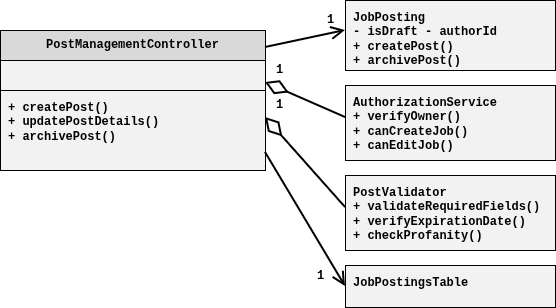

The diagram above was exported from draw.io. Its source (the exported page's mxGraphModel, read from the mxfile embedded in the PNG):
<mxGraphModel dx="681" dy="846" grid="1" gridSize="10" guides="1" tooltips="1" connect="1" arrows="1" fold="1" page="1" pageScale="1" pageWidth="1169" pageHeight="827" math="0" shadow="0">
  <root>
    <mxCell id="0" />
    <mxCell id="1" parent="0" />
    <mxCell id="2" parent="1" style="rounded=0;whiteSpace=wrap;html=1;fillColor=#D9D9D9;strokeColor=#000000;fontFamily=Courier New;fontSize=12;fontStyle=1;align=center;verticalAlign=middle;" value=" PostManagementController" vertex="1">
      <mxGeometry height="30" width="265" x="40" y="80" as="geometry" />
    </mxCell>
    <mxCell id="3" parent="1" style="rounded=0;whiteSpace=wrap;html=1;fillColor=#F2F2F2;strokeColor=#000000;fontFamily=Courier New;fontSize=12;fontStyle=1;align=left;verticalAlign=top;spacingLeft=6;spacingTop=4;" value="" vertex="1">
      <mxGeometry height="30" width="265" x="40" y="110" as="geometry" />
    </mxCell>
    <mxCell id="4" parent="1" style="rounded=0;whiteSpace=wrap;html=1;fillColor=#F2F2F2;strokeColor=#000000;fontFamily=Courier New;fontSize=12;fontStyle=1;align=left;verticalAlign=top;spacingLeft=6;spacingTop=4;" value=" + createPost()&#10; + updatePostDetails()&#10; + archivePost()" vertex="1">
      <mxGeometry height="80" width="265" x="40" y="140" as="geometry" />
    </mxCell>
    <mxCell id="5" parent="1" style="rounded=0;whiteSpace=wrap;html=1;fillColor=#F2F2F2;strokeColor=#000000;fontFamily=Courier New;fontSize=12;fontStyle=1;align=left;verticalAlign=top;spacingLeft=6;spacingTop=4;" value=" JobPosting&#10; - isDraft  - authorId&#10; + createPost()&#10; + archivePost()" vertex="1">
      <mxGeometry height="70" width="210" x="385" y="50" as="geometry" />
    </mxCell>
    <mxCell id="6" parent="1" style="rounded=0;whiteSpace=wrap;html=1;fillColor=#F2F2F2;strokeColor=#000000;fontFamily=Courier New;fontSize=12;fontStyle=1;align=left;verticalAlign=top;spacingLeft=6;spacingTop=4;" value=" AuthorizationService&#10; + verifyOwner()&#10; + canCreateJob()&#10; + canEditJob()" vertex="1">
      <mxGeometry height="75" width="210" x="385" y="135" as="geometry" />
    </mxCell>
    <mxCell id="7" parent="1" style="rounded=0;whiteSpace=wrap;html=1;fillColor=#F2F2F2;strokeColor=#000000;fontFamily=Courier New;fontSize=12;fontStyle=1;align=left;verticalAlign=top;spacingLeft=6;spacingTop=4;" value=" PostValidator&#10; + validateRequiredFields()&#10; + verifyExpirationDate()&#10; + checkProfanity()" vertex="1">
      <mxGeometry height="75" width="210" x="385" y="225" as="geometry" />
    </mxCell>
    <mxCell id="8" parent="1" style="rounded=0;whiteSpace=wrap;html=1;fillColor=#F2F2F2;strokeColor=#000000;fontFamily=Courier New;fontSize=12;fontStyle=1;align=left;verticalAlign=top;spacingLeft=6;spacingTop=4;" value=" JobPostingsTable" vertex="1">
      <mxGeometry height="42" width="210" x="385" y="315" as="geometry" />
    </mxCell>
    <mxCell id="9" edge="1" parent="1" style="edgeStyle=none;endArrow=open;endFill=0;endSize=10;strokeWidth=2;" value="">
      <mxGeometry relative="1" as="geometry">
        <mxPoint x="305" y="97" as="sourcePoint" />
        <mxPoint x="385" y="80" as="targetPoint" />
      </mxGeometry>
    </mxCell>
    <mxCell id="10" edge="1" parent="1" style="edgeStyle=none;endArrow=none;endFill=0;startArrow=diamondThin;startFill=0;startSize=20;strokeWidth=2;" value="">
      <mxGeometry relative="1" as="geometry">
        <mxPoint x="305" y="132" as="sourcePoint" />
        <mxPoint x="385" y="167" as="targetPoint" />
      </mxGeometry>
    </mxCell>
    <mxCell id="11" edge="1" parent="1" style="edgeStyle=none;endArrow=none;endFill=0;startArrow=diamondThin;startFill=0;startSize=20;strokeWidth=2;" value="">
      <mxGeometry relative="1" as="geometry">
        <mxPoint x="305" y="167" as="sourcePoint" />
        <mxPoint x="385" y="257" as="targetPoint" />
      </mxGeometry>
    </mxCell>
    <mxCell id="12" edge="1" parent="1" style="edgeStyle=none;endArrow=open;endFill=0;endSize=10;strokeWidth=2;" value="">
      <mxGeometry relative="1" as="geometry">
        <mxPoint x="305" y="202" as="sourcePoint" />
        <mxPoint x="385" y="336" as="targetPoint" />
      </mxGeometry>
    </mxCell>
    <mxCell id="13" parent="1" style="text;html=1;strokeColor=none;fillColor=none;fontFamily=Courier New;fontSize=12;fontStyle=1;align=center;verticalAlign=middle;" value="1" vertex="1">
      <mxGeometry height="20" width="20" x="360" y="60" as="geometry" />
    </mxCell>
    <mxCell id="15" parent="1" style="text;html=1;strokeColor=none;fillColor=none;fontFamily=Courier New;fontSize=12;fontStyle=1;align=center;verticalAlign=middle;" value="1" vertex="1">
      <mxGeometry height="20" width="20" x="309" y="110" as="geometry" />
    </mxCell>
    <mxCell id="17" parent="1" style="text;html=1;strokeColor=none;fillColor=none;fontFamily=Courier New;fontSize=12;fontStyle=1;align=center;verticalAlign=middle;" value="1" vertex="1">
      <mxGeometry height="20" width="20" x="309" y="145" as="geometry" />
    </mxCell>
    <mxCell id="19" parent="1" style="text;html=1;strokeColor=none;fillColor=none;fontFamily=Courier New;fontSize=12;fontStyle=1;align=center;verticalAlign=middle;" value="1" vertex="1">
      <mxGeometry height="20" width="20" x="350" y="316" as="geometry" />
    </mxCell>
  </root>
</mxGraphModel>